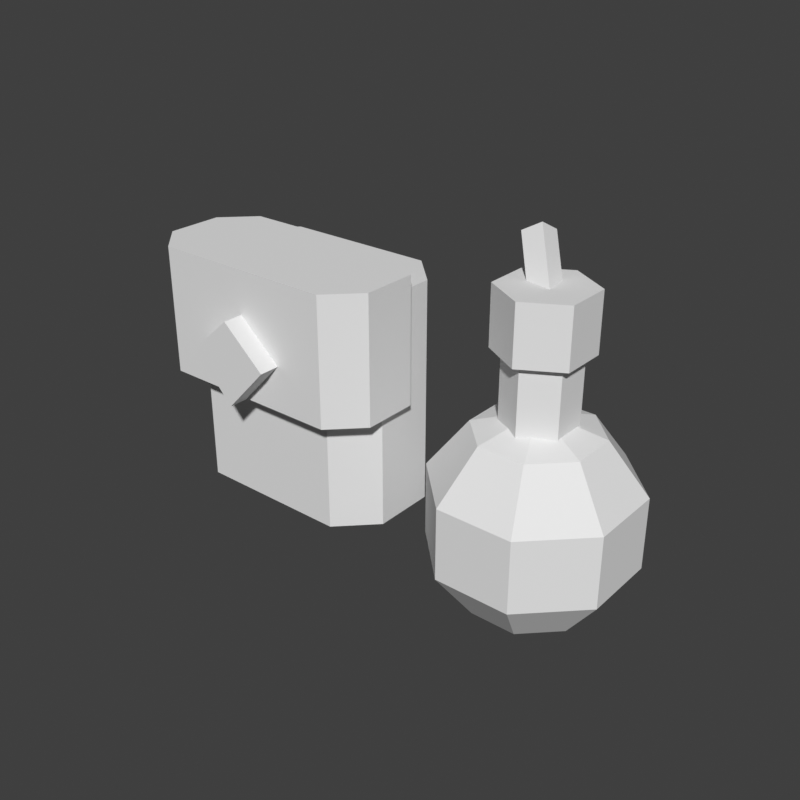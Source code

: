 # Source: accessory_waist-herb-pouch-block.blend  (saved by Blender 5.2.45; exported with 4.5.12 LTS)
import bpy
from mathutils import Matrix  # noqa: F401  (used for matrix-valued properties, if any)

bpy.ops.wm.read_factory_settings(use_empty=True)
scene = bpy.context.scene
scene.name = 'Scene'

# ---- world
world_preview = bpy.data.worlds.new('Preview'); scene.world = world_preview
world_preview.use_nodes = True; world_preview.node_tree.nodes.clear()
_N = world_preview.node_tree.nodes; _L = world_preview.node_tree.links
n0 = _N.new('ShaderNodeBackground'); n0.name = 'Background'; n0.location = (-200, 100)
n0.inputs[0].default_value = (0.05, 0.05, 0.05, 1.0)
n1 = _N.new('ShaderNodeOutputWorld'); n1.name = 'World Output'; n1.location = (200, 100)
_L.new(n0.outputs[0], n1.inputs[0])
n1.is_active_output = True
world_preview.color = (0.807, 0.807, 0.807)

# ---- meshes
me_part_accessory_waist = bpy.data.meshes.new('part_accessory_waist')
me_part_accessory_waist.from_pydata([(0.09, -0.166, 0.415), (0.076, -0.152, 0.415), (0.014, -0.152, 0.415), (0.0, -0.166, 0.415), (0.0, -0.191, 0.415), (0.014, -0.205, 0.415), (0.076, -0.205, 0.415), (0.09, -0.191, 0.415), (0.09, -0.166, 0.505), (0.076, -0.152, 0.505), (0.014, -0.152, 0.505), (0.0, -0.166, 0.505), (0.0, -0.191, 0.505), (0.014, -0.205, 0.505), (0.076, -0.205, 0.505), (0.09, -0.191, 0.505), (0.094, -0.18, 0.462), (0.082, -0.168, 0.462), (0.008, -0.168, 0.462), (-0.004, -0.18, 0.462), (-0.004, -0.202, 0.462), (0.008, -0.214, 0.462), (0.082, -0.214, 0.462), (0.094, -0.202, 0.462), (0.094, -0.18, 0.512), (0.082, -0.168, 0.512), (0.008, -0.168, 0.512), (-0.004, -0.18, 0.512), (-0.004, -0.202, 0.512), (0.008, -0.214, 0.512), (0.082, -0.214, 0.512), (0.094, -0.202, 0.512), (0.045, -0.222, 0.495), (0.062, -0.222, 0.48), (0.045, -0.222, 0.462), (0.028, -0.222, 0.48), (0.045, -0.21, 0.495), (0.062, -0.21, 0.48), (0.045, -0.21, 0.462), (0.028, -0.21, 0.48), (0.142, -0.17, 0.388), (0.1643, -0.1608, 0.3956), (0.1512, -0.1477, 0.3956), (0.1328, -0.1477, 0.3956), (0.1197, -0.1608, 0.3956), (0.1197, -0.1792, 0.3956), (0.1328, -0.1923, 0.3956), (0.1512, -0.1923, 0.3956), (0.1643, -0.1792, 0.3956), (0.1785, -0.1549, 0.4156), (0.1571, -0.1335, 0.4156), (0.1269, -0.1335, 0.4156), (0.1055, -0.1549, 0.4156), (0.1055, -0.1851, 0.4156), (0.1269, -0.2065, 0.4156), (0.1571, -0.2065, 0.4156), (0.1785, -0.1851, 0.4156), (0.1785, -0.1549, 0.4444), (0.1571, -0.1335, 0.4444), (0.1269, -0.1335, 0.4444), (0.1055, -0.1549, 0.4444), (0.1055, -0.1851, 0.4444), (0.1269, -0.2065, 0.4444), (0.1571, -0.2065, 0.4444), (0.1785, -0.1851, 0.4444), (0.1643, -0.1608, 0.4644), (0.1512, -0.1477, 0.4644), (0.1328, -0.1477, 0.4644), (0.1197, -0.1608, 0.4644), (0.1197, -0.1792, 0.4644), (0.1328, -0.1923, 0.4644), (0.1512, -0.1923, 0.4644), (0.1643, -0.1792, 0.4644), (0.142, -0.17, 0.472), (0.1541, -0.163, 0.4636), (0.142, -0.156, 0.4636), (0.1299, -0.163, 0.4636), (0.1299, -0.177, 0.4636), (0.142, -0.184, 0.4636), (0.1541, -0.177, 0.4636), (0.1541, -0.163, 0.497), (0.142, -0.156, 0.497), (0.1299, -0.163, 0.497), (0.1299, -0.177, 0.497), (0.142, -0.184, 0.497), (0.1541, -0.177, 0.497), (0.1576, -0.161, 0.494), (0.142, -0.152, 0.494), (0.1264, -0.161, 0.494), (0.1264, -0.179, 0.494), (0.142, -0.188, 0.494), (0.1576, -0.179, 0.494), (0.1576, -0.161, 0.517), (0.142, -0.152, 0.517), (0.1264, -0.161, 0.517), (0.1264, -0.179, 0.517), (0.142, -0.188, 0.517), (0.1576, -0.179, 0.517), (0.1342, -0.1538, 0.53), (0.1331, -0.1611, 0.5341), (0.1258, -0.1622, 0.53), (0.1269, -0.1549, 0.5259), (0.1462, -0.1658, 0.512), (0.1451, -0.1731, 0.5161), (0.1378, -0.1742, 0.512), (0.1389, -0.1669, 0.5079)], [], [(0, 1, 9, 8), (1, 2, 10, 9), (2, 3, 11, 10), (3, 4, 12, 11), (4, 5, 13, 12), (5, 6, 14, 13), (6, 7, 15, 14), (7, 0, 8, 15), (7, 6, 5, 4), (7, 4, 3, 2), (7, 2, 1, 0), (8, 9, 10, 11), (8, 11, 12, 13), (8, 13, 14, 15), (16, 17, 25, 24), (17, 18, 26, 25), (18, 19, 27, 26), (19, 20, 28, 27), (20, 21, 29, 28), (21, 22, 30, 29), (22, 23, 31, 30), (23, 16, 24, 31), (23, 22, 21, 20), (23, 20, 19, 18), (23, 18, 17, 16), (24, 25, 26, 27), (24, 27, 28, 29), (24, 29, 30, 31), (32, 33, 37, 36), (33, 34, 38, 37), (34, 35, 39, 38), (35, 32, 36, 39), (35, 34, 33, 32), (36, 37, 38, 39), (40, 42, 41), (40, 43, 42), (40, 44, 43), (40, 45, 44), (40, 46, 45), (40, 47, 46), (40, 48, 47), (40, 41, 48), (41, 42, 50, 49), (42, 43, 51, 50), (43, 44, 52, 51), (44, 45, 53, 52), (45, 46, 54, 53), (46, 47, 55, 54), (47, 48, 56, 55), (48, 41, 49, 56), (49, 50, 58, 57), (50, 51, 59, 58), (51, 52, 60, 59), (52, 53, 61, 60), (53, 54, 62, 61), (54, 55, 63, 62), (55, 56, 64, 63), (56, 49, 57, 64), (57, 58, 66, 65), (58, 59, 67, 66), (59, 60, 68, 67), (60, 61, 69, 68), (61, 62, 70, 69), (62, 63, 71, 70), (63, 64, 72, 71), (64, 57, 65, 72), (65, 66, 73), (66, 67, 73), (67, 68, 73), (68, 69, 73), (69, 70, 73), (70, 71, 73), (71, 72, 73), (72, 65, 73), (74, 75, 81, 80), (75, 76, 82, 81), (76, 77, 83, 82), (77, 78, 84, 83), (78, 79, 85, 84), (79, 74, 80, 85), (79, 78, 77, 76, 75, 74), (80, 81, 82, 83, 84, 85), (86, 87, 93, 92), (87, 88, 94, 93), (88, 89, 95, 94), (89, 90, 96, 95), (90, 91, 97, 96), (91, 86, 92, 97), (91, 90, 89, 88, 87, 86), (92, 93, 94, 95, 96, 97), (98, 99, 103, 102), (99, 100, 104, 103), (100, 101, 105, 104), (101, 98, 102, 105), (101, 100, 99, 98), (102, 103, 104, 105)])
me_part_accessory_waist.update()

# ---- objects
ob_part_accessory_waist = bpy.data.objects.new('part_accessory_waist', me_part_accessory_waist)

# ---- transforms, parenting, visibility, modifiers, constraints
ob_part_accessory_waist.location = (0.0, 0.0, 0.0)

# ---- collection membership
scene.collection.objects.link(ob_part_accessory_waist)

# ---- scene / render settings (as saved in the file)
scene.frame_start = 1; scene.frame_end = 250; scene.frame_set(1)
scene.render.engine = 'BLENDER_WORKBENCH'
scene.render.image_settings.color_mode = 'RGB'
scene.render.resolution_x = 384
scene.render.resolution_y = 384
scene.render.fps = 30
scene.render.bake_bias = 0.0
scene.render.bake_samples = 0
scene.render.compositor_device = 'GPU'
scene.eevee.use_volume_custom_range = False
scene.eevee.fast_gi_thickness_near = 0.1
scene.eevee.fast_gi_thickness_far = 0.0
scene.eevee.ray_tracing_options.screen_trace_thickness = 0.1
scene.view_settings.view_transform = 'Standard'
bpy.context.view_layer.update()

# ---- added for rendering (the .blend has no active camera and no usable light): camera, sun
cam_auto = bpy.data.cameras.new('AutoCamera')
cam_auto.lens = 50.0
cam_auto.sensor_width = 36.0
cam_auto.clip_end = 1000.0
ob_auto_camera = bpy.data.objects.new('AutoCamera', cam_auto)
scene.collection.objects.link(ob_auto_camera)
ob_auto_camera.location = (0.318479, -0.455265, 0.646056)
ob_auto_camera.rotation_euler = (1.09748, -7.21219e-08, 0.694738)
scene.camera = ob_auto_camera
light_auto_sun = bpy.data.lights.new('AutoSun', 'SUN')
light_auto_sun.energy = 3.0
light_auto_sun.angle = 0.0523599
ob_auto_sun = bpy.data.objects.new('AutoSun', light_auto_sun)
scene.collection.objects.link(ob_auto_sun)
ob_auto_sun.rotation_euler = (0.872665, 0.174533, 0.523599)
bpy.context.view_layer.update()

